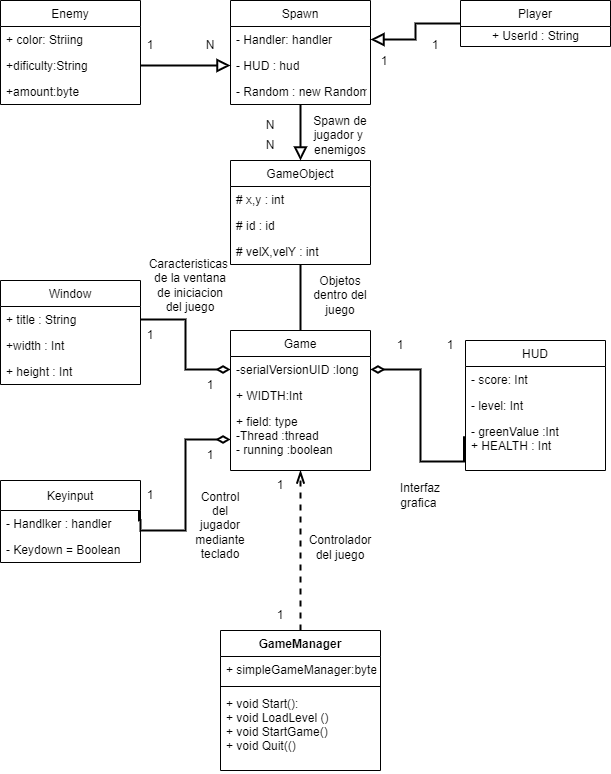

The diagram above was exported from draw.io. Its source (the exported page's mxGraphModel, read from the mxfile embedded in the PNG):
<mxGraphModel dx="700" dy="914" grid="1" gridSize="10" guides="1" tooltips="1" connect="1" arrows="1" fold="1" page="1" pageScale="1" pageWidth="827" pageHeight="1169" math="0" shadow="0">
  <root>
    <mxCell id="0" />
    <mxCell id="1" parent="0" />
    <mxCell id="GlrUNonHphkODuUjv_wL-80" style="edgeStyle=orthogonalEdgeStyle;rounded=0;orthogonalLoop=1;jettySize=auto;html=1;entryX=1;entryY=0.5;entryDx=0;entryDy=0;endArrow=block;endFill=0;endSize=9;strokeWidth=2;" edge="1" parent="1" source="GlrUNonHphkODuUjv_wL-1" target="GlrUNonHphkODuUjv_wL-69">
      <mxGeometry relative="1" as="geometry" />
    </mxCell>
    <mxCell id="GlrUNonHphkODuUjv_wL-1" value="Player" style="swimlane;fontStyle=0;childLayout=stackLayout;horizontal=1;startSize=26;fillColor=none;horizontalStack=0;resizeParent=1;resizeParentMax=0;resizeLast=0;collapsible=1;marginBottom=0;" vertex="1" parent="1">
      <mxGeometry x="520" y="30" width="150" height="46" as="geometry" />
    </mxCell>
    <mxCell id="GlrUNonHphkODuUjv_wL-89" value="+ UserId : String" style="text;html=1;align=center;verticalAlign=middle;resizable=0;points=[];autosize=1;strokeColor=none;fillColor=none;" vertex="1" parent="GlrUNonHphkODuUjv_wL-1">
      <mxGeometry y="26" width="150" height="20" as="geometry" />
    </mxCell>
    <mxCell id="GlrUNonHphkODuUjv_wL-14" value="Game" style="swimlane;fontStyle=0;childLayout=stackLayout;horizontal=1;startSize=26;fillColor=none;horizontalStack=0;resizeParent=1;resizeParentMax=0;resizeLast=0;collapsible=1;marginBottom=0;" vertex="1" parent="1">
      <mxGeometry x="290" y="360" width="140" height="140" as="geometry" />
    </mxCell>
    <mxCell id="GlrUNonHphkODuUjv_wL-15" value="-serialVersionUID :long" style="text;strokeColor=none;fillColor=none;align=left;verticalAlign=top;spacingLeft=4;spacingRight=4;overflow=hidden;rotatable=0;points=[[0,0.5],[1,0.5]];portConstraint=eastwest;" vertex="1" parent="GlrUNonHphkODuUjv_wL-14">
      <mxGeometry y="26" width="140" height="26" as="geometry" />
    </mxCell>
    <mxCell id="GlrUNonHphkODuUjv_wL-16" value="+ WIDTH:Int" style="text;strokeColor=none;fillColor=none;align=left;verticalAlign=top;spacingLeft=4;spacingRight=4;overflow=hidden;rotatable=0;points=[[0,0.5],[1,0.5]];portConstraint=eastwest;" vertex="1" parent="GlrUNonHphkODuUjv_wL-14">
      <mxGeometry y="52" width="140" height="26" as="geometry" />
    </mxCell>
    <mxCell id="GlrUNonHphkODuUjv_wL-17" value="+ field: type&#10;-Thread :thread&#10;- running :boolean" style="text;strokeColor=none;fillColor=none;align=left;verticalAlign=top;spacingLeft=4;spacingRight=4;overflow=hidden;rotatable=0;points=[[0,0.5],[1,0.5]];portConstraint=eastwest;" vertex="1" parent="GlrUNonHphkODuUjv_wL-14">
      <mxGeometry y="78" width="140" height="62" as="geometry" />
    </mxCell>
    <mxCell id="GlrUNonHphkODuUjv_wL-18" value="HUD" style="swimlane;fontStyle=0;childLayout=stackLayout;horizontal=1;startSize=26;fillColor=none;horizontalStack=0;resizeParent=1;resizeParentMax=0;resizeLast=0;collapsible=1;marginBottom=0;" vertex="1" parent="1">
      <mxGeometry x="525" y="370" width="140" height="130" as="geometry" />
    </mxCell>
    <mxCell id="GlrUNonHphkODuUjv_wL-19" value="- score: Int" style="text;strokeColor=none;fillColor=none;align=left;verticalAlign=top;spacingLeft=4;spacingRight=4;overflow=hidden;rotatable=0;points=[[0,0.5],[1,0.5]];portConstraint=eastwest;" vertex="1" parent="GlrUNonHphkODuUjv_wL-18">
      <mxGeometry y="26" width="140" height="26" as="geometry" />
    </mxCell>
    <mxCell id="GlrUNonHphkODuUjv_wL-20" value="- level: Int" style="text;strokeColor=none;fillColor=none;align=left;verticalAlign=top;spacingLeft=4;spacingRight=4;overflow=hidden;rotatable=0;points=[[0,0.5],[1,0.5]];portConstraint=eastwest;" vertex="1" parent="GlrUNonHphkODuUjv_wL-18">
      <mxGeometry y="52" width="140" height="26" as="geometry" />
    </mxCell>
    <mxCell id="GlrUNonHphkODuUjv_wL-21" value="- greenValue :Int&#10;+ HEALTH : Int" style="text;strokeColor=none;fillColor=none;align=left;verticalAlign=top;spacingLeft=4;spacingRight=4;overflow=hidden;rotatable=0;points=[[0,0.5],[1,0.5]];portConstraint=eastwest;" vertex="1" parent="GlrUNonHphkODuUjv_wL-18">
      <mxGeometry y="78" width="140" height="52" as="geometry" />
    </mxCell>
    <mxCell id="GlrUNonHphkODuUjv_wL-27" value="Enemy" style="swimlane;fontStyle=0;childLayout=stackLayout;horizontal=1;startSize=26;fillColor=none;horizontalStack=0;resizeParent=1;resizeParentMax=0;resizeLast=0;collapsible=1;marginBottom=0;" vertex="1" parent="1">
      <mxGeometry x="60" y="30" width="140" height="104" as="geometry" />
    </mxCell>
    <mxCell id="GlrUNonHphkODuUjv_wL-28" value="+ color: Striing" style="text;strokeColor=none;fillColor=none;align=left;verticalAlign=top;spacingLeft=4;spacingRight=4;overflow=hidden;rotatable=0;points=[[0,0.5],[1,0.5]];portConstraint=eastwest;" vertex="1" parent="GlrUNonHphkODuUjv_wL-27">
      <mxGeometry y="26" width="140" height="26" as="geometry" />
    </mxCell>
    <mxCell id="GlrUNonHphkODuUjv_wL-29" value="+dificulty:String" style="text;strokeColor=none;fillColor=none;align=left;verticalAlign=top;spacingLeft=4;spacingRight=4;overflow=hidden;rotatable=0;points=[[0,0.5],[1,0.5]];portConstraint=eastwest;" vertex="1" parent="GlrUNonHphkODuUjv_wL-27">
      <mxGeometry y="52" width="140" height="26" as="geometry" />
    </mxCell>
    <mxCell id="GlrUNonHphkODuUjv_wL-30" value="+amount:byte" style="text;strokeColor=none;fillColor=none;align=left;verticalAlign=top;spacingLeft=4;spacingRight=4;overflow=hidden;rotatable=0;points=[[0,0.5],[1,0.5]];portConstraint=eastwest;" vertex="1" parent="GlrUNonHphkODuUjv_wL-27">
      <mxGeometry y="78" width="140" height="26" as="geometry" />
    </mxCell>
    <mxCell id="GlrUNonHphkODuUjv_wL-31" value="Keyinput" style="swimlane;fontStyle=0;childLayout=stackLayout;horizontal=1;startSize=30;fillColor=none;horizontalStack=0;resizeParent=1;resizeParentMax=0;resizeLast=0;collapsible=1;marginBottom=0;" vertex="1" parent="1">
      <mxGeometry x="60" y="510" width="140" height="82" as="geometry" />
    </mxCell>
    <mxCell id="GlrUNonHphkODuUjv_wL-32" value="- Handlker : handler" style="text;strokeColor=none;fillColor=none;align=left;verticalAlign=top;spacingLeft=4;spacingRight=4;overflow=hidden;rotatable=0;points=[[0,0.5],[1,0.5]];portConstraint=eastwest;" vertex="1" parent="GlrUNonHphkODuUjv_wL-31">
      <mxGeometry y="30" width="140" height="26" as="geometry" />
    </mxCell>
    <mxCell id="GlrUNonHphkODuUjv_wL-33" value="- Keydown = Boolean" style="text;strokeColor=none;fillColor=none;align=left;verticalAlign=top;spacingLeft=4;spacingRight=4;overflow=hidden;rotatable=0;points=[[0,0.5],[1,0.5]];portConstraint=eastwest;" vertex="1" parent="GlrUNonHphkODuUjv_wL-31">
      <mxGeometry y="56" width="140" height="26" as="geometry" />
    </mxCell>
    <mxCell id="GlrUNonHphkODuUjv_wL-78" style="edgeStyle=orthogonalEdgeStyle;rounded=0;orthogonalLoop=1;jettySize=auto;html=1;entryX=0.5;entryY=1;entryDx=0;entryDy=0;entryPerimeter=0;endArrow=openThin;endFill=0;endSize=9;strokeWidth=2;dashed=1;" edge="1" parent="1" source="GlrUNonHphkODuUjv_wL-51" target="GlrUNonHphkODuUjv_wL-17">
      <mxGeometry relative="1" as="geometry" />
    </mxCell>
    <mxCell id="GlrUNonHphkODuUjv_wL-51" value="GameManager" style="swimlane;fontStyle=1;align=center;verticalAlign=top;childLayout=stackLayout;horizontal=1;startSize=26;horizontalStack=0;resizeParent=1;resizeParentMax=0;resizeLast=0;collapsible=1;marginBottom=0;" vertex="1" parent="1">
      <mxGeometry x="280" y="660" width="160" height="140" as="geometry" />
    </mxCell>
    <mxCell id="GlrUNonHphkODuUjv_wL-52" value="+ simpleGameManager:byte" style="text;strokeColor=none;fillColor=none;align=left;verticalAlign=top;spacingLeft=4;spacingRight=4;overflow=hidden;rotatable=0;points=[[0,0.5],[1,0.5]];portConstraint=eastwest;" vertex="1" parent="GlrUNonHphkODuUjv_wL-51">
      <mxGeometry y="26" width="160" height="26" as="geometry" />
    </mxCell>
    <mxCell id="GlrUNonHphkODuUjv_wL-53" value="" style="line;strokeWidth=1;fillColor=none;align=left;verticalAlign=middle;spacingTop=-1;spacingLeft=3;spacingRight=3;rotatable=0;labelPosition=right;points=[];portConstraint=eastwest;" vertex="1" parent="GlrUNonHphkODuUjv_wL-51">
      <mxGeometry y="52" width="160" height="8" as="geometry" />
    </mxCell>
    <mxCell id="GlrUNonHphkODuUjv_wL-54" value="+ void Start():&#10;+ void LoadLevel ()&#10;+ void StartGame()&#10;+ void Quit(()" style="text;strokeColor=none;fillColor=none;align=left;verticalAlign=top;spacingLeft=4;spacingRight=4;overflow=hidden;rotatable=0;points=[[0,0.5],[1,0.5]];portConstraint=eastwest;" vertex="1" parent="GlrUNonHphkODuUjv_wL-51">
      <mxGeometry y="60" width="160" height="80" as="geometry" />
    </mxCell>
    <mxCell id="GlrUNonHphkODuUjv_wL-55" value="Window" style="swimlane;fontStyle=0;childLayout=stackLayout;horizontal=1;startSize=26;fillColor=none;horizontalStack=0;resizeParent=1;resizeParentMax=0;resizeLast=0;collapsible=1;marginBottom=0;" vertex="1" parent="1">
      <mxGeometry x="60" y="310" width="140" height="104" as="geometry" />
    </mxCell>
    <mxCell id="GlrUNonHphkODuUjv_wL-56" value="+ title : String" style="text;strokeColor=none;fillColor=none;align=left;verticalAlign=top;spacingLeft=4;spacingRight=4;overflow=hidden;rotatable=0;points=[[0,0.5],[1,0.5]];portConstraint=eastwest;" vertex="1" parent="GlrUNonHphkODuUjv_wL-55">
      <mxGeometry y="26" width="140" height="26" as="geometry" />
    </mxCell>
    <mxCell id="GlrUNonHphkODuUjv_wL-57" value="+width : Int" style="text;strokeColor=none;fillColor=none;align=left;verticalAlign=top;spacingLeft=4;spacingRight=4;overflow=hidden;rotatable=0;points=[[0,0.5],[1,0.5]];portConstraint=eastwest;" vertex="1" parent="GlrUNonHphkODuUjv_wL-55">
      <mxGeometry y="52" width="140" height="26" as="geometry" />
    </mxCell>
    <mxCell id="GlrUNonHphkODuUjv_wL-58" value="+ height : Int" style="text;strokeColor=none;fillColor=none;align=left;verticalAlign=top;spacingLeft=4;spacingRight=4;overflow=hidden;rotatable=0;points=[[0,0.5],[1,0.5]];portConstraint=eastwest;" vertex="1" parent="GlrUNonHphkODuUjv_wL-55">
      <mxGeometry y="78" width="140" height="26" as="geometry" />
    </mxCell>
    <mxCell id="GlrUNonHphkODuUjv_wL-77" style="edgeStyle=orthogonalEdgeStyle;rounded=0;orthogonalLoop=1;jettySize=auto;html=1;entryX=0.5;entryY=0;entryDx=0;entryDy=0;endArrow=none;endFill=0;endSize=9;strokeWidth=2;" edge="1" parent="1" source="GlrUNonHphkODuUjv_wL-59" target="GlrUNonHphkODuUjv_wL-14">
      <mxGeometry relative="1" as="geometry" />
    </mxCell>
    <mxCell id="GlrUNonHphkODuUjv_wL-59" value="GameObject" style="swimlane;fontStyle=0;childLayout=stackLayout;horizontal=1;startSize=26;fillColor=none;horizontalStack=0;resizeParent=1;resizeParentMax=0;resizeLast=0;collapsible=1;marginBottom=0;" vertex="1" parent="1">
      <mxGeometry x="290" y="190" width="140" height="104" as="geometry" />
    </mxCell>
    <mxCell id="GlrUNonHphkODuUjv_wL-60" value="# x,y : int" style="text;strokeColor=none;fillColor=none;align=left;verticalAlign=top;spacingLeft=4;spacingRight=4;overflow=hidden;rotatable=0;points=[[0,0.5],[1,0.5]];portConstraint=eastwest;" vertex="1" parent="GlrUNonHphkODuUjv_wL-59">
      <mxGeometry y="26" width="140" height="26" as="geometry" />
    </mxCell>
    <mxCell id="GlrUNonHphkODuUjv_wL-61" value="# id : id" style="text;strokeColor=none;fillColor=none;align=left;verticalAlign=top;spacingLeft=4;spacingRight=4;overflow=hidden;rotatable=0;points=[[0,0.5],[1,0.5]];portConstraint=eastwest;" vertex="1" parent="GlrUNonHphkODuUjv_wL-59">
      <mxGeometry y="52" width="140" height="26" as="geometry" />
    </mxCell>
    <mxCell id="GlrUNonHphkODuUjv_wL-62" value="# velX,velY : int" style="text;strokeColor=none;fillColor=none;align=left;verticalAlign=top;spacingLeft=4;spacingRight=4;overflow=hidden;rotatable=0;points=[[0,0.5],[1,0.5]];portConstraint=eastwest;" vertex="1" parent="GlrUNonHphkODuUjv_wL-59">
      <mxGeometry y="78" width="140" height="26" as="geometry" />
    </mxCell>
    <mxCell id="GlrUNonHphkODuUjv_wL-81" style="edgeStyle=orthogonalEdgeStyle;rounded=0;orthogonalLoop=1;jettySize=auto;html=1;entryX=0.5;entryY=0;entryDx=0;entryDy=0;endArrow=block;endFill=0;endSize=9;strokeWidth=2;" edge="1" parent="1" source="GlrUNonHphkODuUjv_wL-68" target="GlrUNonHphkODuUjv_wL-59">
      <mxGeometry relative="1" as="geometry" />
    </mxCell>
    <mxCell id="GlrUNonHphkODuUjv_wL-68" value="Spawn" style="swimlane;fontStyle=0;childLayout=stackLayout;horizontal=1;startSize=26;fillColor=none;horizontalStack=0;resizeParent=1;resizeParentMax=0;resizeLast=0;collapsible=1;marginBottom=0;" vertex="1" parent="1">
      <mxGeometry x="290" y="30" width="140" height="104" as="geometry" />
    </mxCell>
    <mxCell id="GlrUNonHphkODuUjv_wL-69" value="- Handler: handler" style="text;strokeColor=none;fillColor=none;align=left;verticalAlign=top;spacingLeft=4;spacingRight=4;overflow=hidden;rotatable=0;points=[[0,0.5],[1,0.5]];portConstraint=eastwest;" vertex="1" parent="GlrUNonHphkODuUjv_wL-68">
      <mxGeometry y="26" width="140" height="26" as="geometry" />
    </mxCell>
    <mxCell id="GlrUNonHphkODuUjv_wL-70" value="- HUD : hud" style="text;strokeColor=none;fillColor=none;align=left;verticalAlign=top;spacingLeft=4;spacingRight=4;overflow=hidden;rotatable=0;points=[[0,0.5],[1,0.5]];portConstraint=eastwest;" vertex="1" parent="GlrUNonHphkODuUjv_wL-68">
      <mxGeometry y="52" width="140" height="26" as="geometry" />
    </mxCell>
    <mxCell id="GlrUNonHphkODuUjv_wL-71" value="- Random : new Random" style="text;strokeColor=none;fillColor=none;align=left;verticalAlign=top;spacingLeft=4;spacingRight=4;overflow=hidden;rotatable=0;points=[[0,0.5],[1,0.5]];portConstraint=eastwest;" vertex="1" parent="GlrUNonHphkODuUjv_wL-68">
      <mxGeometry y="78" width="140" height="26" as="geometry" />
    </mxCell>
    <mxCell id="GlrUNonHphkODuUjv_wL-73" value="" style="edgeStyle=orthogonalEdgeStyle;rounded=0;orthogonalLoop=1;jettySize=auto;html=1;endArrow=diamondThin;endFill=0;strokeWidth=2;endSize=9;" edge="1" parent="1" source="GlrUNonHphkODuUjv_wL-56" target="GlrUNonHphkODuUjv_wL-15">
      <mxGeometry relative="1" as="geometry" />
    </mxCell>
    <mxCell id="GlrUNonHphkODuUjv_wL-74" value="" style="edgeStyle=orthogonalEdgeStyle;rounded=0;orthogonalLoop=1;jettySize=auto;html=1;endArrow=diamondThin;endFill=0;strokeWidth=2;endSize=9;exitX=0.989;exitY=-0.019;exitDx=0;exitDy=0;exitPerimeter=0;" edge="1" parent="1" source="GlrUNonHphkODuUjv_wL-32" target="GlrUNonHphkODuUjv_wL-17">
      <mxGeometry relative="1" as="geometry">
        <mxPoint x="200" y="492" as="sourcePoint" />
        <mxPoint x="290" y="542" as="targetPoint" />
        <Array as="points">
          <mxPoint x="200" y="550" />
          <mxPoint x="200" y="560" />
          <mxPoint x="245" y="560" />
          <mxPoint x="245" y="469" />
        </Array>
      </mxGeometry>
    </mxCell>
    <mxCell id="GlrUNonHphkODuUjv_wL-75" value="" style="edgeStyle=orthogonalEdgeStyle;rounded=0;orthogonalLoop=1;jettySize=auto;html=1;endArrow=diamondThin;endFill=0;strokeWidth=2;endSize=9;exitX=-0.011;exitY=0.342;exitDx=0;exitDy=0;exitPerimeter=0;entryX=1;entryY=0.5;entryDx=0;entryDy=0;" edge="1" parent="1" source="GlrUNonHphkODuUjv_wL-21" target="GlrUNonHphkODuUjv_wL-15">
      <mxGeometry relative="1" as="geometry">
        <mxPoint x="433.46000000000004" y="470.5060000000001" as="sourcePoint" />
        <mxPoint x="525" y="400" as="targetPoint" />
        <Array as="points">
          <mxPoint x="524" y="491" />
          <mxPoint x="480" y="491" />
          <mxPoint x="480" y="399" />
        </Array>
      </mxGeometry>
    </mxCell>
    <mxCell id="GlrUNonHphkODuUjv_wL-79" style="edgeStyle=orthogonalEdgeStyle;rounded=0;orthogonalLoop=1;jettySize=auto;html=1;endArrow=block;endFill=0;endSize=9;strokeWidth=2;" edge="1" parent="1" source="GlrUNonHphkODuUjv_wL-29" target="GlrUNonHphkODuUjv_wL-70">
      <mxGeometry relative="1" as="geometry" />
    </mxCell>
    <mxCell id="GlrUNonHphkODuUjv_wL-82" value="Controlador del juego" style="text;html=1;strokeColor=none;fillColor=none;align=center;verticalAlign=middle;whiteSpace=wrap;rounded=0;" vertex="1" parent="1">
      <mxGeometry x="370" y="562" width="60" height="30" as="geometry" />
    </mxCell>
    <mxCell id="GlrUNonHphkODuUjv_wL-83" value="Spawn de jugador y&amp;nbsp; enemigos" style="text;html=1;strokeColor=none;fillColor=none;align=center;verticalAlign=middle;whiteSpace=wrap;rounded=0;" vertex="1" parent="1">
      <mxGeometry x="370" y="150" width="60" height="30" as="geometry" />
    </mxCell>
    <mxCell id="GlrUNonHphkODuUjv_wL-84" value="Objetos dentro del juego" style="text;html=1;strokeColor=none;fillColor=none;align=center;verticalAlign=middle;whiteSpace=wrap;rounded=0;" vertex="1" parent="1">
      <mxGeometry x="370" y="310" width="60" height="30" as="geometry" />
    </mxCell>
    <mxCell id="GlrUNonHphkODuUjv_wL-85" value="Interfaz grafica&amp;nbsp;" style="text;html=1;strokeColor=none;fillColor=none;align=center;verticalAlign=middle;whiteSpace=wrap;rounded=0;" vertex="1" parent="1">
      <mxGeometry x="450" y="510" width="60" height="30" as="geometry" />
    </mxCell>
    <mxCell id="GlrUNonHphkODuUjv_wL-86" value="Caracteristicas&amp;nbsp; de la ventana de iniciacion del juego" style="text;html=1;strokeColor=none;fillColor=none;align=center;verticalAlign=middle;whiteSpace=wrap;rounded=0;" vertex="1" parent="1">
      <mxGeometry x="220" y="300" width="60" height="30" as="geometry" />
    </mxCell>
    <mxCell id="GlrUNonHphkODuUjv_wL-87" value="Control del jugador mediante teclado&lt;br&gt;" style="text;html=1;strokeColor=none;fillColor=none;align=center;verticalAlign=middle;whiteSpace=wrap;rounded=0;" vertex="1" parent="1">
      <mxGeometry x="250" y="540" width="60" height="30" as="geometry" />
    </mxCell>
    <mxCell id="GlrUNonHphkODuUjv_wL-90" value="1" style="text;html=1;strokeColor=none;fillColor=none;align=center;verticalAlign=middle;whiteSpace=wrap;rounded=0;" vertex="1" parent="1">
      <mxGeometry x="180" y="60" width="60" height="30" as="geometry" />
    </mxCell>
    <mxCell id="GlrUNonHphkODuUjv_wL-91" value="N" style="text;html=1;strokeColor=none;fillColor=none;align=center;verticalAlign=middle;whiteSpace=wrap;rounded=0;" vertex="1" parent="1">
      <mxGeometry x="240" y="60" width="60" height="30" as="geometry" />
    </mxCell>
    <mxCell id="GlrUNonHphkODuUjv_wL-92" value="1" style="text;html=1;strokeColor=none;fillColor=none;align=center;verticalAlign=middle;whiteSpace=wrap;rounded=0;" vertex="1" parent="1">
      <mxGeometry x="465" y="60" width="60" height="30" as="geometry" />
    </mxCell>
    <mxCell id="GlrUNonHphkODuUjv_wL-93" value="1" style="text;html=1;strokeColor=none;fillColor=none;align=center;verticalAlign=middle;whiteSpace=wrap;rounded=0;" vertex="1" parent="1">
      <mxGeometry x="414" y="76" width="60" height="30" as="geometry" />
    </mxCell>
    <mxCell id="GlrUNonHphkODuUjv_wL-94" value="1" style="text;html=1;strokeColor=none;fillColor=none;align=center;verticalAlign=middle;whiteSpace=wrap;rounded=0;" vertex="1" parent="1">
      <mxGeometry x="480" y="360" width="60" height="30" as="geometry" />
    </mxCell>
    <mxCell id="GlrUNonHphkODuUjv_wL-95" value="1" style="text;html=1;strokeColor=none;fillColor=none;align=center;verticalAlign=middle;whiteSpace=wrap;rounded=0;" vertex="1" parent="1">
      <mxGeometry x="430" y="360" width="60" height="30" as="geometry" />
    </mxCell>
    <mxCell id="GlrUNonHphkODuUjv_wL-96" value="1" style="text;html=1;strokeColor=none;fillColor=none;align=center;verticalAlign=middle;whiteSpace=wrap;rounded=0;" vertex="1" parent="1">
      <mxGeometry x="310" y="630" width="60" height="30" as="geometry" />
    </mxCell>
    <mxCell id="GlrUNonHphkODuUjv_wL-97" value="1" style="text;html=1;strokeColor=none;fillColor=none;align=center;verticalAlign=middle;whiteSpace=wrap;rounded=0;" vertex="1" parent="1">
      <mxGeometry x="310" y="500" width="60" height="30" as="geometry" />
    </mxCell>
    <mxCell id="GlrUNonHphkODuUjv_wL-98" value="1" style="text;html=1;strokeColor=none;fillColor=none;align=center;verticalAlign=middle;whiteSpace=wrap;rounded=0;" vertex="1" parent="1">
      <mxGeometry x="180" y="510" width="60" height="30" as="geometry" />
    </mxCell>
    <mxCell id="GlrUNonHphkODuUjv_wL-99" value="1" style="text;html=1;strokeColor=none;fillColor=none;align=center;verticalAlign=middle;whiteSpace=wrap;rounded=0;" vertex="1" parent="1">
      <mxGeometry x="240" y="470" width="60" height="30" as="geometry" />
    </mxCell>
    <mxCell id="GlrUNonHphkODuUjv_wL-100" value="1" style="text;html=1;strokeColor=none;fillColor=none;align=center;verticalAlign=middle;whiteSpace=wrap;rounded=0;" vertex="1" parent="1">
      <mxGeometry x="180" y="350" width="60" height="30" as="geometry" />
    </mxCell>
    <mxCell id="GlrUNonHphkODuUjv_wL-101" value="1" style="text;html=1;strokeColor=none;fillColor=none;align=center;verticalAlign=middle;whiteSpace=wrap;rounded=0;" vertex="1" parent="1">
      <mxGeometry x="240" y="400" width="60" height="30" as="geometry" />
    </mxCell>
    <mxCell id="GlrUNonHphkODuUjv_wL-103" value="N" style="text;html=1;strokeColor=none;fillColor=none;align=center;verticalAlign=middle;whiteSpace=wrap;rounded=0;" vertex="1" parent="1">
      <mxGeometry x="300" y="160" width="60" height="30" as="geometry" />
    </mxCell>
    <mxCell id="GlrUNonHphkODuUjv_wL-104" value="N" style="text;html=1;strokeColor=none;fillColor=none;align=center;verticalAlign=middle;whiteSpace=wrap;rounded=0;" vertex="1" parent="1">
      <mxGeometry x="300" y="140" width="60" height="30" as="geometry" />
    </mxCell>
  </root>
</mxGraphModel>